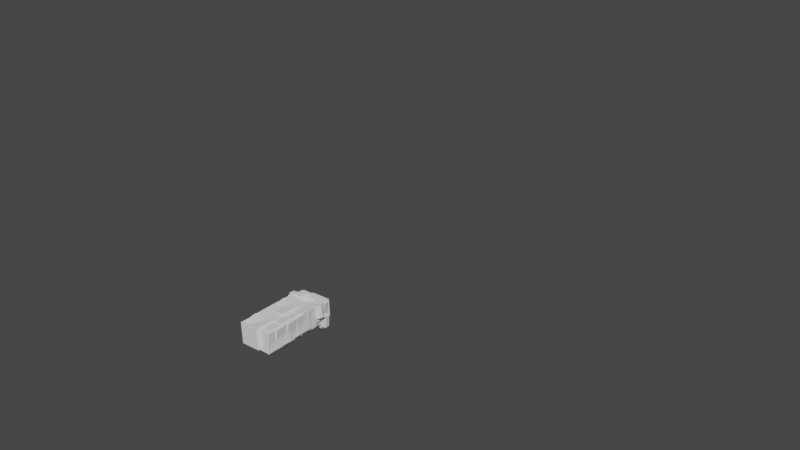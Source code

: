 # Source: Floor_Tiles_1a.blend  (saved by Blender 3.0.42; exported with 4.5.12 LTS)
import bpy
from mathutils import Matrix  # noqa: F401  (used for matrix-valued properties, if any)

bpy.ops.wm.read_factory_settings(use_empty=True)
scene = bpy.context.scene
scene.name = 'Scene'

# ---- collections
col_collection = bpy.data.collections.new('Collection'); scene.collection.children.link(col_collection)

# ---- materials (node trees are filled in below, after node groups)
mat_material_001 = bpy.data.materials.new('Material.001')
mat_material_001.alpha_threshold = 0.0
mat_material_001.use_transparent_shadow = False
mat_material_001.line_color = (0.0, 0.0, 0.0, 1.0)

# ---- node groups
ng_nodegroup_003 = bpy.data.node_groups.new('NodeGroup.003', 'GeometryNodeTree')
_s = ng_nodegroup_003.interface.new_socket(name='Vector', in_out='OUTPUT', socket_type='NodeSocketVector')
_s = ng_nodegroup_003.interface.new_socket(name='Value', in_out='INPUT', socket_type='NodeSocketFloat')
_s.default_value = 0.5
_s.min_value = -1e+04
_s.max_value = 1e+04
_s = ng_nodegroup_003.interface.new_socket(name='Vector', in_out='INPUT', socket_type='NodeSocketVector')
_s.min_value = -1e+04
_s.max_value = 1e+04
_N = ng_nodegroup_003.nodes; _L = ng_nodegroup_003.links
n0 = _N.new('ShaderNodeMath'); n0.name = 'Math.016'; n0.location = (249, 19)
n0.label = '[%] Cur X Offset'
n0.operation = 'MODULO'
n1 = _N.new('ShaderNodeCombineXYZ'); n1.name = 'Combine XYZ.003'; n1.location = (431, 28)
n2 = _N.new('ShaderNodeMath'); n2.name = 'Math.015'; n2.location = (-132, 122)
n2.operation = 'MULTIPLY'
n3 = _N.new('ShaderNodeMath'); n3.name = 'Math.017'; n3.location = (53, 85)
n3.operation = 'MULTIPLY'
n4 = _N.new('ShaderNodeSeparateXYZ'); n4.name = 'Separate XYZ.001'; n4.location = (-114, -122)
n4.hide = True
n5 = _N.new('NodeGroupOutput'); n5.name = 'Group Output'; n5.location = (621, 0)
n6 = _N.new('GeometryNodeInputIndex'); n6.name = 'Index.001'; n6.location = (-431, 122)
n7 = _N.new('NodeGroupInput'); n7.name = 'Group Input'; n7.location = (-566, -18)
_L.new(n7.outputs[0], n2.inputs[1])
_L.new(n1.outputs[0], n5.inputs[0])
_L.new(n7.outputs[1], n4.inputs[0])
_L.new(n6.outputs[0], n2.inputs[0])
_L.new(n2.outputs[0], n3.inputs[0])
_L.new(n3.outputs[0], n0.inputs[0])
_L.new(n0.outputs[0], n1.inputs[0])
_L.new(n4.outputs[0], n3.inputs[1])
_L.new(n4.outputs[0], n0.inputs[1])
n5.is_active_output = True
ng_nodegroup_004 = bpy.data.node_groups.new('NodeGroup.004', 'GeometryNodeTree')
_s = ng_nodegroup_004.interface.new_socket(name='Result', in_out='OUTPUT', socket_type='NodeSocketBool')
_s = ng_nodegroup_004.interface.new_socket(name='Color', in_out='OUTPUT', socket_type='NodeSocketColor')
_s.default_value = (0.0, 0.0, 0.0, 0.0)
_s = ng_nodegroup_004.interface.new_socket(name='Value', in_out='OUTPUT', socket_type='NodeSocketFloat')
_s = ng_nodegroup_004.interface.new_socket(name='Vector', in_out='INPUT', socket_type='NodeSocketVector')
_s.hide_value = True
_s = ng_nodegroup_004.interface.new_socket(name='Value', in_out='INPUT', socket_type='NodeSocketFloat')
_s.default_value = 0.5
_s.min_value = -1e+04
_s.max_value = 1e+04
_N = ng_nodegroup_004.nodes; _L = ng_nodegroup_004.links
n0 = _N.new('GeometryNodeInputID'); n0.name = 'ID.001'; n0.location = (-342, 139)
n0.hide = True
n1 = _N.new('FunctionNodeRandomValue'); n1.name = 'Random Value.001'; n1.location = (-183, 232)
n1.inputs[2].default_value = 1.0
n1.inputs[3].default_value = 2.0
n1.inputs[8].default_value = 3
n2 = _N.new('ShaderNodeFloatCurve'); n2.name = 'Float Curve'; n2.location = (-230, -31)
_c = n2.mapping.curves[0]
while len(_c.points) > 2: _c.points.remove(_c.points[-1])
_c.points[0].location = (0.0, 0.0); _c.points[0].handle_type = 'AUTO'
_c.points[1].location = (0.5, 1.0); _c.points[1].handle_type = 'AUTO'
_p = _c.points.new(1.0, 0.0); _p.handle_type = 'AUTO'
n2.mapping.update()
n2.inputs[0].default_value = 100.0
n3 = _N.new('GeometryNodeInputID'); n3.name = 'ID'; n3.location = (-592, -253)
n3.hide = True
n4 = _N.new('FunctionNodeRandomValue'); n4.name = 'Random Value'; n4.location = (-434, -160)
n4.inputs[8].default_value = 1
n5 = _N.new('GeometryNodeInputID'); n5.name = 'ID.002'; n5.location = (-92, -449)
n5.hide = True
n6 = _N.new('FunctionNodeRandomValue'); n6.name = 'Random Value.002'; n6.location = (66, -356)
n6.data_type = 'FLOAT_VECTOR'
n6.inputs[1].default_value = (555.0, 555.0, 555.0)
n6.inputs[8].default_value = 1
n7 = _N.new('ShaderNodeMath'); n7.name = 'Math'; n7.location = (74, 310)
n7.operation = 'MULTIPLY'
n8 = _N.new('FunctionNodeCompare'); n8.name = 'Compare Floats.001'; n8.location = (294, 290)
n8.inputs[0].default_value = 1.0
n9 = _N.new('GeometryNodeInputPosition'); n9.name = 'Position'; n9.location = (76, -211)
n10 = _N.new('FunctionNodeSeparateColor'); n10.name = 'Separate RGB'; n10.location = (407, 79)
n11 = _N.new('FunctionNodeCompare'); n11.name = 'Compare Floats.002'; n11.location = (584, 87)
n11.inputs[1].default_value = 0.5
n12 = _N.new('ShaderNodeTexChecker'); n12.name = 'Checker Texture'; n12.location = (230, 82)
n12.inputs[2].default_value = (0.0, 0.0, 0.0, 1.0)
n12.inputs[3].default_value = 1.6
n13 = _N.new('ShaderNodeTexNoise'); n13.name = 'Musgrave Texture'; n13.location = (303, -136)
n13.width = 150
n13.normalize = False
n13.inputs[2].default_value = 155.0
n13.inputs[3].default_value = 14.0
n13.inputs[4].default_value = 1.0
n13.inputs[5].default_value = 1.0
n14 = _N.new('FunctionNodeSeparateColor'); n14.name = 'Separate RGB.002'; n14.location = (657, -729)
n15 = _N.new('ShaderNodeTexWave'); n15.name = 'Wave Texture'; n15.location = (481, -692)
n15.inputs[1].default_value = 1.2
n15.inputs[2].default_value = 3.6
n15.inputs[3].default_value = 13.7
n15.inputs[5].default_value = 0.3462
n15.inputs[6].default_value = 4.1
n16 = _N.new('FunctionNodeCompare'); n16.name = 'Compare Floats.003'; n16.location = (504, -148)
n16.operation = 'LESS_EQUAL'
n16.inputs[1].default_value = -1.3
n17 = _N.new('NodeGroupOutput'); n17.name = 'Group Output'; n17.location = (1435, -223)
n18 = _N.new('ShaderNodeTexVoronoi'); n18.name = 'Voronoi Texture'; n18.location = (724, -275)
n18.distance = 'MINKOWSKI'
n18.inputs[2].default_value = 1.01
n18.inputs[7].default_value = 2.1
n19 = _N.new('FunctionNodeCompare'); n19.name = 'Compare Floats.004'; n19.location = (841, -735)
n19.operation = 'LESS_THAN'
n20 = _N.new('FunctionNodeCompare'); n20.name = 'Compare Floats'; n20.location = (1164, -368)
n20.operation = 'LESS_THAN'
n21 = _N.new('FunctionNodeSeparateColor'); n21.name = 'Separate RGB.001'; n21.location = (962, -338)
n22 = _N.new('ShaderNodeMath'); n22.name = 'Math.001'; n22.location = (1152, -605)
n22.width = 105
n22.operation = 'SUBTRACT'
n22.inputs[0].default_value = 1.0
n23 = _N.new('NodeGroupInput'); n23.name = 'Group Input'; n23.location = (-521, 0)
_L.new(n3.outputs[0], n4.inputs[7])
_L.new(n4.outputs[1], n2.inputs[1])
_L.new(n0.outputs[0], n1.inputs[7])
_L.new(n1.outputs[1], n7.inputs[0])
_L.new(n2.outputs[0], n7.inputs[1])
_L.new(n5.outputs[0], n6.inputs[7])
_L.new(n12.outputs[0], n10.inputs[0])
_L.new(n7.outputs[0], n8.inputs[1])
_L.new(n9.outputs[0], n13.inputs[0])
_L.new(n9.outputs[0], n12.inputs[0])
_L.new(n9.outputs[0], n15.inputs[0])
_L.new(n18.outputs[1], n21.inputs[0])
_L.new(n9.outputs[0], n18.inputs[0])
_L.new(n10.outputs[0], n11.inputs[0])
_L.new(n13.outputs[0], n16.inputs[0])
_L.new(n15.outputs[0], n14.inputs[0])
_L.new(n14.outputs[0], n19.inputs[1])
_L.new(n20.outputs[0], n17.inputs[0])
_L.new(n18.outputs[1], n17.inputs[1])
_L.new(n22.outputs[0], n17.inputs[2])
_L.new(n21.outputs[0], n20.inputs[0])
_L.new(n23.outputs[1], n22.inputs[1])
_L.new(n23.outputs[1], n20.inputs[1])
_L.new(n23.outputs[1], n19.inputs[0])
n17.is_active_output = True
ng_nodegroup_002 = bpy.data.node_groups.new('NodeGroup.002', 'GeometryNodeTree')
_s = ng_nodegroup_002.interface.new_socket(name='Vector', in_out='OUTPUT', socket_type='NodeSocketVector')
_N = ng_nodegroup_002.nodes; _L = ng_nodegroup_002.links
n0 = _N.new('NodeGroupInput'); n0.name = 'Group Input'; n0.location = (-1004, 18)
n1 = _N.new('ShaderNodeCombineXYZ'); n1.name = 'Combine XYZ'; n1.location = (593, 70)
n2 = _N.new('ShaderNodeMath'); n2.name = 'Math'; n2.location = (356, -183)
n2.hide = True
n2.operation = 'MULTIPLY'
n3 = _N.new('ShaderNodeFloatCurve'); n3.name = 'Float Curve.002'; n3.location = (28, -135)
n3.hide = True
_c = n3.mapping.curves[0]
while len(_c.points) > 2: _c.points.remove(_c.points[-1])
_c.points[0].location = (0.0, 1.0); _c.points[0].handle_type = 'AUTO'
_c.points[1].location = (0.5, 0.5); _c.points[1].handle_type = 'AUTO'
_p = _c.points.new(1.0, 1.0); _p.handle_type = 'AUTO'
n3.mapping.update()
n4 = _N.new('FunctionNodeRandomValue'); n4.name = 'Random Value.005'; n4.location = (146, -231)
n4.hide = True
n4.data_type = 'FLOAT_VECTOR'
n4.inputs[0].default_value = (0.0, 0.0, -0.35)
n4.inputs[1].default_value = (0.0, 0.0, 0.35)
n4.inputs[4].default_value = 1
n4.inputs[5].default_value = 15
n4.inputs[8].default_value = 2
n5 = _N.new('GeometryNodeInputID'); n5.name = 'ID.005'; n5.location = (-9, -246)
n5.hide = True
n6 = _N.new('FunctionNodeRandomValue'); n6.name = 'Random Value.006'; n6.location = (-163, -148)
n6.hide = True
n6.inputs[0].default_value = (0.0, 0.0, -0.05)
n6.inputs[1].default_value = (0.0, 0.0, 0.05)
n6.inputs[4].default_value = 1
n6.inputs[5].default_value = 15
n7 = _N.new('GeometryNodeInputID'); n7.name = 'ID.006'; n7.location = (-319, -172)
n7.hide = True
n8 = _N.new('ShaderNodeMath'); n8.name = 'Math.001'; n8.location = (318, 27)
n8.hide = True
n8.operation = 'MULTIPLY'
n9 = _N.new('GeometryNodeInputID'); n9.name = 'ID.007'; n9.location = (-46, -35)
n9.hide = True
n10 = _N.new('FunctionNodeRandomValue'); n10.name = 'Random Value.008'; n10.location = (-201, 63)
n10.hide = True
n10.inputs[0].default_value = (0.0, 0.0, -0.05)
n10.inputs[1].default_value = (0.0, 0.0, 0.05)
n10.inputs[4].default_value = 1
n10.inputs[5].default_value = 15
n11 = _N.new('GeometryNodeInputID'); n11.name = 'ID.008'; n11.location = (-356, 39)
n11.hide = True
n12 = _N.new('FunctionNodeRandomValue'); n12.name = 'Random Value.009'; n12.location = (145, 229)
n12.hide = True
n12.data_type = 'FLOAT_VECTOR'
n12.inputs[0].default_value = (0.0, 0.0, -0.35)
n12.inputs[1].default_value = (0.0, 0.0, 0.35)
n12.inputs[4].default_value = 1
n12.inputs[5].default_value = 15
n12.inputs[8].default_value = 2
n13 = _N.new('GeometryNodeInputID'); n13.name = 'ID.009'; n13.location = (-10, 214)
n13.hide = True
n14 = _N.new('FunctionNodeRandomValue'); n14.name = 'Random Value.010'; n14.location = (-165, 312)
n14.hide = True
n14.inputs[0].default_value = (0.0, 0.0, -0.05)
n14.inputs[1].default_value = (0.0, 0.0, 0.05)
n14.inputs[4].default_value = 1
n14.inputs[5].default_value = 15
n15 = _N.new('GeometryNodeInputID'); n15.name = 'ID.010'; n15.location = (-320, 287)
n15.hide = True
n16 = _N.new('ShaderNodeMath'); n16.name = 'Math.002'; n16.location = (354, 276)
n16.hide = True
n16.operation = 'MULTIPLY'
n17 = _N.new('ShaderNodeFloatCurve'); n17.name = 'Float Curve.004'; n17.location = (26, 324)
n17.hide = True
_c = n17.mapping.curves[0]
while len(_c.points) > 2: _c.points.remove(_c.points[-1])
_c.points[0].location = (0.0, 1.0); _c.points[0].handle_type = 'AUTO'
_c.points[1].location = (0.5, 0.0); _c.points[1].handle_type = 'AUTO'
_p = _c.points.new(1.0, 1.0); _p.handle_type = 'AUTO'
n17.mapping.update()
n18 = _N.new('ShaderNodeFloatCurve'); n18.name = 'Float Curve.003'; n18.location = (-10, 75)
n18.hide = True
_c = n18.mapping.curves[0]
while len(_c.points) > 2: _c.points.remove(_c.points[-1])
_c.points[0].location = (0.0, 1.0); _c.points[0].handle_type = 'AUTO'
_c.points[1].location = (0.54091, 0.4875); _c.points[1].handle_type = 'AUTO'
_p = _c.points.new(1.0, 1.0); _p.handle_type = 'AUTO'
n18.mapping.update()
n19 = _N.new('FunctionNodeRandomValue'); n19.name = 'Random Value.007'; n19.location = (109, -20)
n19.hide = True
n19.data_type = 'FLOAT_VECTOR'
n19.inputs[0].default_value = (0.0, 0.0, -0.55)
n19.inputs[1].default_value = (0.0, 0.0, 0.55)
n19.inputs[4].default_value = 1
n19.inputs[5].default_value = 15
n19.inputs[8].default_value = 2
n20 = _N.new('NodeGroupOutput'); n20.name = 'Group Output'; n20.location = (808, 62)
_L.new(n1.outputs[0], n20.inputs[0])
_L.new(n5.outputs[0], n4.inputs[7])
_L.new(n4.outputs[0], n2.inputs[1])
_L.new(n7.outputs[0], n6.inputs[7])
_L.new(n6.outputs[1], n3.inputs[1])
_L.new(n3.outputs[0], n2.inputs[0])
_L.new(n2.outputs[0], n1.inputs[2])
_L.new(n9.outputs[0], n19.inputs[7])
_L.new(n19.outputs[0], n8.inputs[1])
_L.new(n11.outputs[0], n10.inputs[7])
_L.new(n10.outputs[1], n18.inputs[1])
_L.new(n18.outputs[0], n8.inputs[0])
_L.new(n13.outputs[0], n12.inputs[7])
_L.new(n12.outputs[0], n16.inputs[1])
_L.new(n15.outputs[0], n14.inputs[7])
_L.new(n14.outputs[1], n17.inputs[1])
_L.new(n17.outputs[0], n16.inputs[0])
_L.new(n16.outputs[0], n1.inputs[0])
_L.new(n8.outputs[0], n1.inputs[1])
n20.is_active_output = True
ng_nodegroup_005 = bpy.data.node_groups.new('NodeGroup.005', 'GeometryNodeTree')
_s = ng_nodegroup_005.interface.new_socket(name='Vector', in_out='OUTPUT', socket_type='NodeSocketVector')
_N = ng_nodegroup_005.nodes; _L = ng_nodegroup_005.links
n0 = _N.new('NodeGroupInput'); n0.name = 'Group Input'; n0.location = (-1004, 18)
n1 = _N.new('ShaderNodeCombineXYZ'); n1.name = 'Combine XYZ'; n1.location = (593, 70)
n2 = _N.new('ShaderNodeMath'); n2.name = 'Math'; n2.location = (356, -183)
n2.hide = True
n2.operation = 'MULTIPLY'
n3 = _N.new('GeometryNodeInputID'); n3.name = 'ID.005'; n3.location = (-9, -246)
n3.hide = True
n4 = _N.new('FunctionNodeRandomValue'); n4.name = 'Random Value.006'; n4.location = (-163, -148)
n4.hide = True
n4.inputs[0].default_value = (0.0, 0.0, -0.05)
n4.inputs[1].default_value = (0.0, 0.0, 0.05)
n4.inputs[4].default_value = 1
n4.inputs[5].default_value = 15
n5 = _N.new('GeometryNodeInputID'); n5.name = 'ID.006'; n5.location = (-319, -172)
n5.hide = True
n6 = _N.new('ShaderNodeMath'); n6.name = 'Math.001'; n6.location = (318, 27)
n6.hide = True
n6.operation = 'MULTIPLY'
n7 = _N.new('GeometryNodeInputID'); n7.name = 'ID.007'; n7.location = (-46, -35)
n7.hide = True
n8 = _N.new('GeometryNodeInputID'); n8.name = 'ID.008'; n8.location = (-356, 39)
n8.hide = True
n9 = _N.new('GeometryNodeInputID'); n9.name = 'ID.009'; n9.location = (-10, 214)
n9.hide = True
n10 = _N.new('FunctionNodeRandomValue'); n10.name = 'Random Value.010'; n10.location = (-165, 312)
n10.hide = True
n10.inputs[0].default_value = (0.0, 0.0, -0.05)
n10.inputs[1].default_value = (0.0, 0.0, 0.05)
n10.inputs[4].default_value = 1
n10.inputs[5].default_value = 15
n11 = _N.new('GeometryNodeInputID'); n11.name = 'ID.010'; n11.location = (-320, 287)
n11.hide = True
n12 = _N.new('ShaderNodeMath'); n12.name = 'Math.002'; n12.location = (354, 276)
n12.hide = True
n12.operation = 'MULTIPLY'
n13 = _N.new('ShaderNodeFloatCurve'); n13.name = 'Float Curve.004'; n13.location = (26, 324)
n13.hide = True
_c = n13.mapping.curves[0]
while len(_c.points) > 2: _c.points.remove(_c.points[-1])
_c.points[0].location = (0.0, 1.0); _c.points[0].handle_type = 'AUTO'
_c.points[1].location = (0.5, 0.0); _c.points[1].handle_type = 'AUTO'
_p = _c.points.new(1.0, 1.0); _p.handle_type = 'AUTO'
n13.mapping.update()
n14 = _N.new('NodeGroupOutput'); n14.name = 'Group Output'; n14.location = (808, 62)
n15 = _N.new('ShaderNodeFloatCurve'); n15.name = 'Float Curve.002'; n15.location = (28, -135)
n15.hide = True
_c = n15.mapping.curves[0]
while len(_c.points) > 2: _c.points.remove(_c.points[-1])
_c.points[0].location = (0.0, 1.0); _c.points[0].handle_type = 'AUTO'
_c.points[1].location = (1.0, 1.0); _c.points[1].handle_type = 'AUTO'
n15.mapping.update()
n16 = _N.new('FunctionNodeRandomValue'); n16.name = 'Random Value.008'; n16.location = (-201, 63)
n16.hide = True
n16.inputs[0].default_value = (0.0, 0.0, -0.05)
n16.inputs[1].default_value = (0.0, 0.0, 0.05)
n16.inputs[4].default_value = 1
n16.inputs[5].default_value = 15
n17 = _N.new('FunctionNodeRandomValue'); n17.name = 'Random Value.009'; n17.location = (145, 229)
n17.hide = True
n17.data_type = 'FLOAT_VECTOR'
n17.inputs[0].default_value = (0.0, 0.0, -0.35)
n17.inputs[1].default_value = (0.0, 0.0, 0.35)
n17.inputs[4].default_value = 1
n17.inputs[5].default_value = 15
n17.inputs[8].default_value = 2
n18 = _N.new('FunctionNodeRandomValue'); n18.name = 'Random Value.005'; n18.location = (146, -231)
n18.hide = True
n18.data_type = 'FLOAT_VECTOR'
n18.inputs[0].default_value = (0.0, 0.0, -0.2)
n18.inputs[1].default_value = (0.0, 0.0, 0.2)
n18.inputs[4].default_value = 1
n18.inputs[5].default_value = 15
n18.inputs[8].default_value = 2
n19 = _N.new('FunctionNodeRandomValue'); n19.name = 'Random Value.007'; n19.location = (109, -20)
n19.hide = True
n19.data_type = 'FLOAT_VECTOR'
n19.inputs[0].default_value = (0.0, 0.0, -2.0)
n19.inputs[1].default_value = (0.0, 0.0, 2.0)
n19.inputs[4].default_value = 1
n19.inputs[5].default_value = 15
n19.inputs[8].default_value = 2
n20 = _N.new('ShaderNodeFloatCurve'); n20.name = 'Float Curve.003'; n20.location = (-10, 75)
n20.hide = True
_c = n20.mapping.curves[0]
while len(_c.points) > 2: _c.points.remove(_c.points[-1])
_c.points[0].location = (0.0, 1.0); _c.points[0].handle_type = 'AUTO'
_c.points[1].location = (0.52273, 0.0); _c.points[1].handle_type = 'AUTO'
_p = _c.points.new(1.0, 1.0); _p.handle_type = 'AUTO'
n20.mapping.update()
_L.new(n1.outputs[0], n14.inputs[0])
_L.new(n3.outputs[0], n18.inputs[7])
_L.new(n18.outputs[0], n2.inputs[1])
_L.new(n5.outputs[0], n4.inputs[7])
_L.new(n4.outputs[1], n15.inputs[1])
_L.new(n15.outputs[0], n2.inputs[0])
_L.new(n2.outputs[0], n1.inputs[2])
_L.new(n7.outputs[0], n19.inputs[7])
_L.new(n19.outputs[0], n6.inputs[1])
_L.new(n8.outputs[0], n16.inputs[7])
_L.new(n16.outputs[1], n20.inputs[1])
_L.new(n20.outputs[0], n6.inputs[0])
_L.new(n9.outputs[0], n17.inputs[7])
_L.new(n17.outputs[0], n12.inputs[1])
_L.new(n11.outputs[0], n10.inputs[7])
_L.new(n10.outputs[1], n13.inputs[1])
_L.new(n13.outputs[0], n12.inputs[0])
_L.new(n12.outputs[0], n1.inputs[0])
_L.new(n6.outputs[0], n1.inputs[1])
n14.is_active_output = True
ng_nodegroup_006 = bpy.data.node_groups.new('NodeGroup.006', 'GeometryNodeTree')
_s = ng_nodegroup_006.interface.new_socket(name='Vector', in_out='OUTPUT', socket_type='NodeSocketVector')
_N = ng_nodegroup_006.nodes; _L = ng_nodegroup_006.links
n0 = _N.new('NodeGroupInput'); n0.name = 'Group Input'; n0.location = (-1004, 18)
n1 = _N.new('ShaderNodeCombineXYZ'); n1.name = 'Combine XYZ'; n1.location = (593, 70)
n2 = _N.new('ShaderNodeMath'); n2.name = 'Math'; n2.location = (356, -183)
n2.hide = True
n2.operation = 'MULTIPLY'
n3 = _N.new('GeometryNodeInputID'); n3.name = 'ID.005'; n3.location = (-9, -246)
n3.hide = True
n4 = _N.new('FunctionNodeRandomValue'); n4.name = 'Random Value.006'; n4.location = (-163, -148)
n4.hide = True
n4.inputs[0].default_value = (0.0, 0.0, -0.05)
n4.inputs[1].default_value = (0.0, 0.0, 0.05)
n4.inputs[4].default_value = 1
n4.inputs[5].default_value = 15
n5 = _N.new('GeometryNodeInputID'); n5.name = 'ID.006'; n5.location = (-319, -172)
n5.hide = True
n6 = _N.new('ShaderNodeMath'); n6.name = 'Math.001'; n6.location = (318, 27)
n6.hide = True
n6.operation = 'MULTIPLY'
n7 = _N.new('GeometryNodeInputID'); n7.name = 'ID.007'; n7.location = (-46, -35)
n7.hide = True
n8 = _N.new('GeometryNodeInputID'); n8.name = 'ID.008'; n8.location = (-356, 39)
n8.hide = True
n9 = _N.new('GeometryNodeInputID'); n9.name = 'ID.009'; n9.location = (-10, 214)
n9.hide = True
n10 = _N.new('FunctionNodeRandomValue'); n10.name = 'Random Value.010'; n10.location = (-165, 312)
n10.hide = True
n10.inputs[0].default_value = (0.0, 0.0, -0.05)
n10.inputs[1].default_value = (0.0, 0.0, 0.05)
n10.inputs[4].default_value = 1
n10.inputs[5].default_value = 15
n11 = _N.new('GeometryNodeInputID'); n11.name = 'ID.010'; n11.location = (-320, 287)
n11.hide = True
n12 = _N.new('ShaderNodeMath'); n12.name = 'Math.002'; n12.location = (354, 276)
n12.hide = True
n12.operation = 'MULTIPLY'
n13 = _N.new('NodeGroupOutput'); n13.name = 'Group Output'; n13.location = (808, 62)
n14 = _N.new('ShaderNodeFloatCurve'); n14.name = 'Float Curve.002'; n14.location = (28, -135)
n14.hide = True
_c = n14.mapping.curves[0]
while len(_c.points) > 2: _c.points.remove(_c.points[-1])
_c.points[0].location = (0.0, 1.0); _c.points[0].handle_type = 'AUTO'
_c.points[1].location = (1.0, 1.0); _c.points[1].handle_type = 'AUTO'
n14.mapping.update()
n15 = _N.new('FunctionNodeRandomValue'); n15.name = 'Random Value.008'; n15.location = (-201, 63)
n15.hide = True
n15.inputs[0].default_value = (0.0, 0.0, -0.05)
n15.inputs[1].default_value = (0.0, 0.0, 0.05)
n15.inputs[4].default_value = 1
n15.inputs[5].default_value = 15
n16 = _N.new('FunctionNodeRandomValue'); n16.name = 'Random Value.005'; n16.location = (146, -231)
n16.hide = True
n16.data_type = 'FLOAT_VECTOR'
n16.inputs[1].default_value = (0.0, 0.0, 0.0)
n16.inputs[4].default_value = 1
n16.inputs[5].default_value = 15
n16.inputs[8].default_value = 2
n17 = _N.new('ShaderNodeFloatCurve'); n17.name = 'Float Curve.003'; n17.location = (-10, 75)
n17.hide = True
_c = n17.mapping.curves[0]
while len(_c.points) > 2: _c.points.remove(_c.points[-1])
_c.points[0].location = (0.0, 1.0); _c.points[0].handle_type = 'AUTO'
_c.points[1].location = (0.51818, 0.5625); _c.points[1].handle_type = 'AUTO'
_p = _c.points.new(1.0, 1.0); _p.handle_type = 'AUTO'
n17.mapping.update()
n18 = _N.new('FunctionNodeRandomValue'); n18.name = 'Random Value.007'; n18.location = (109, -20)
n18.hide = True
n18.data_type = 'FLOAT_VECTOR'
n18.inputs[1].default_value = (0.0, 0.0, 2.0)
n18.inputs[4].default_value = 1
n18.inputs[5].default_value = 15
n18.inputs[8].default_value = 2
n19 = _N.new('ShaderNodeFloatCurve'); n19.name = 'Float Curve.004'; n19.location = (26, 324)
n19.hide = True
_c = n19.mapping.curves[0]
while len(_c.points) > 2: _c.points.remove(_c.points[-1])
_c.points[0].location = (0.0, 1.0); _c.points[0].handle_type = 'AUTO'
_c.points[1].location = (0.5, 0.0); _c.points[1].handle_type = 'AUTO'
_p = _c.points.new(1.0, 1.0); _p.handle_type = 'AUTO'
n19.mapping.update()
n20 = _N.new('FunctionNodeRandomValue'); n20.name = 'Random Value.009'; n20.location = (145, 229)
n20.hide = True
n20.data_type = 'FLOAT_VECTOR'
n20.inputs[1].default_value = (0.0, 0.0, 0.0)
n20.inputs[4].default_value = 1
n20.inputs[5].default_value = 15
n20.inputs[8].default_value = 2
_L.new(n1.outputs[0], n13.inputs[0])
_L.new(n3.outputs[0], n16.inputs[7])
_L.new(n16.outputs[0], n2.inputs[1])
_L.new(n5.outputs[0], n4.inputs[7])
_L.new(n4.outputs[1], n14.inputs[1])
_L.new(n14.outputs[0], n2.inputs[0])
_L.new(n2.outputs[0], n1.inputs[2])
_L.new(n7.outputs[0], n18.inputs[7])
_L.new(n18.outputs[0], n6.inputs[1])
_L.new(n8.outputs[0], n15.inputs[7])
_L.new(n15.outputs[1], n17.inputs[1])
_L.new(n17.outputs[0], n6.inputs[0])
_L.new(n9.outputs[0], n20.inputs[7])
_L.new(n20.outputs[0], n12.inputs[1])
_L.new(n11.outputs[0], n10.inputs[7])
_L.new(n10.outputs[1], n19.inputs[1])
_L.new(n19.outputs[0], n12.inputs[0])
_L.new(n12.outputs[0], n1.inputs[0])
_L.new(n6.outputs[0], n1.inputs[1])
n13.is_active_output = True
ng_nodegroup_007 = bpy.data.node_groups.new('NodeGroup.007', 'GeometryNodeTree')
_s = ng_nodegroup_007.interface.new_socket(name='Geometry', in_out='OUTPUT', socket_type='NodeSocketGeometry')
_s = ng_nodegroup_007.interface.new_socket(name='Instance', in_out='INPUT', socket_type='NodeSocketGeometry')
_s = ng_nodegroup_007.interface.new_socket(name='Points', in_out='INPUT', socket_type='NodeSocketGeometry')
_s = ng_nodegroup_007.interface.new_socket(name='Instance', in_out='INPUT', socket_type='NodeSocketGeometry')
_s = ng_nodegroup_007.interface.new_socket(name='Distance Min', in_out='INPUT', socket_type='NodeSocketFloat')
_s.subtype = 'DISTANCE'
_s.default_value = 0.5
_s.min_value = 0.0
ng_nodegroup_007.is_modifier = True
_N = ng_nodegroup_007.nodes; _L = ng_nodegroup_007.links
n0 = _N.new('ShaderNodeVectorMath'); n0.name = 'Vector Math.003'; n0.location = (62, -160)
n0.operation = 'SCALE'
n1 = _N.new('GeometryNodeGroup'); n1.name = 'Group.003'; n1.location = (-139, -218)
n1.label = 'Rotation Noise'
n1.width = 175
n1.node_tree = ng_nodegroup_005
n2 = _N.new('GeometryNodeGroup'); n2.name = 'Group.005'; n2.location = (422, -206)
n2.label = 'Translation Noise'
n2.width = 175
n2.node_tree = ng_nodegroup_006
n3 = _N.new('GeometryNodeInstanceOnPoints'); n3.name = 'Instance on Points.017'; n3.location = (262, 215)
n3.width = 148
n4 = _N.new('GeometryNodeScaleInstances'); n4.name = 'Scale Instances.001'; n4.location = (457, 207)
n4.inputs[2].default_value = (0.6, 0.5, 0.6)
n5 = _N.new('GeometryNodeRealizeInstances'); n5.name = 'Realize Instances.009'; n5.location = (856, 185)
n6 = _N.new('GeometryNodeTranslateInstances'); n6.name = 'Translate Instances.001'; n6.location = (665, 155)
n7 = _N.new('FunctionNodeInputVector'); n7.name = 'Vector.002'; n7.location = (-334, 218)
n7.vector = (0.0, 1.0, 0.0)
n7.outputs[0].default_value = (0.0, 0.0, 0.0)
n8 = _N.new('ShaderNodeVectorMath'); n8.name = 'Vector Math.002'; n8.location = (-171, 161)
n8.operation = 'DOT_PRODUCT'
n9 = _N.new('FunctionNodeCompare'); n9.name = 'Compare Floats'; n9.location = (-16, 214)
n9.operation = 'GREATER_EQUAL'
n9.inputs[1].default_value = 0.95
n10 = _N.new('GeometryNodeDistributePointsOnFaces'); n10.name = 'Distribute Points on Faces'; n10.location = (-347, 51)
n10.distribute_method = 'POISSON'
n10.use_legacy_normal = True
n10.inputs[4].default_value = 1.5
n11 = _N.new('GeometryNodeInstanceOnPoints'); n11.name = 'Instance on Points.016'; n11.location = (-856, 11)
n11.width = 148
n11.hide = True
n12 = _N.new('GeometryNodeScaleInstances'); n12.name = 'Scale Instances'; n12.location = (-696, 10)
n12.hide = True
n12.inputs[2].default_value = (0.8, 0.5, 0.8)
n13 = _N.new('NodeGroupInput'); n13.name = 'Group Input'; n13.location = (-1056, 0)
n14 = _N.new('NodeGroupOutput'); n14.name = 'Group Output'; n14.location = (1046, 0)
n15 = _N.new('GeometryNodeRealizeInstances'); n15.name = 'Realize Instances.008'; n15.location = (-551, 6)
n15.width = 134
n15.hide = True
_L.new(n13.outputs[0], n11.inputs[2])
_L.new(n13.outputs[1], n11.inputs[0])
_L.new(n13.outputs[2], n3.inputs[2])
_L.new(n5.outputs[0], n14.inputs[0])
_L.new(n13.outputs[3], n10.inputs[2])
_L.new(n15.outputs[0], n10.inputs[0])
_L.new(n11.outputs[0], n12.inputs[0])
_L.new(n12.outputs[0], n15.inputs[0])
_L.new(n10.outputs[1], n8.inputs[1])
_L.new(n7.outputs[0], n8.inputs[0])
_L.new(n8.outputs[1], n9.inputs[0])
_L.new(n9.outputs[0], n3.inputs[1])
_L.new(n10.outputs[0], n3.inputs[0])
_L.new(n3.outputs[0], n4.inputs[0])
_L.new(n1.outputs[0], n0.inputs[0])
_L.new(n0.outputs[0], n3.inputs[5])
_L.new(n2.outputs[0], n6.inputs[2])
_L.new(n4.outputs[0], n6.inputs[0])
_L.new(n6.outputs[0], n5.inputs[0])
n14.is_active_output = True
ng_scatter_tiles = bpy.data.node_groups.new('Scatter Tiles', 'GeometryNodeTree')
_s = ng_scatter_tiles.interface.new_socket(name='Geometry', in_out='OUTPUT', socket_type='NodeSocketGeometry')
_s = ng_scatter_tiles.interface.new_socket(name='Geometry', in_out='OUTPUT', socket_type='NodeSocketGeometry')
_s = ng_scatter_tiles.interface.new_socket(name='Geometry', in_out='INPUT', socket_type='NodeSocketGeometry')
ng_scatter_tiles.is_modifier = True
_N = ng_scatter_tiles.nodes; _L = ng_scatter_tiles.links
n0 = _N.new('GeometryNodeStoreNamedAttribute'); n0.name = 'Store Named Attribute'; n0.location = (261, 780)
n0.data_type = 'FLOAT_VECTOR'
n0.domain = 'CORNER'
n0.inputs[2].default_value = 'uv_map'
n1 = _N.new('GeometryNodeCurvePrimitiveLine'); n1.name = 'Curve Line.009'; n1.location = (545, -547)
n1.label = 'DirX'
n1.inputs[1].default_value = (0.0, 2.0, 0.0)
n1.inputs[2].default_value = (1.0, 0.0, 0.0)
n2 = _N.new('GeometryNodeCurveToPoints'); n2.name = 'Curve to Points.007'; n2.location = (886, -784)
n3 = _N.new('NodeGroupInput'); n3.name = 'Group Input.001'; n3.location = (-379, 120)
n3.width = 88
n4 = _N.new('GeometryNodeCurvePrimitiveLine'); n4.name = 'Curve Line.007'; n4.location = (621, -1280)
n4.label = 'DirZ'
n4.inputs[1].default_value = (0.0, 2.0, 0.0)
n5 = _N.new('ShaderNodeVectorMath'); n5.name = 'Vector Math'; n5.location = (60, 756)
n5.operation = 'SCALE'
n6 = _N.new('ShaderNodeMath'); n6.name = 'Math.010'; n6.location = (-1286, -1305)
n6.hide = True
n6.operation = 'SUBTRACT'
n6.inputs[1].default_value = 1.0
n7 = _N.new('ShaderNodeMath'); n7.name = 'Math.012'; n7.location = (-1246, -998)
n7.hide = True
n7.inputs[1].default_value = 0.0
n8 = _N.new('ShaderNodeMath'); n8.name = 'Math.006'; n8.location = (-1255, -1129)
n8.hide = True
n8.operation = 'SUBTRACT'
n8.inputs[1].default_value = 1.0
n9 = _N.new('ShaderNodeMath'); n9.name = 'Math.005'; n9.location = (-1252, -1167)
n9.hide = True
n9.inputs[1].default_value = 0.0
n10 = _N.new('ShaderNodeMath'); n10.name = 'Math.013'; n10.location = (126, -1416)
n10.width = 200
n10.hide = True
n10.operation = 'MULTIPLY'
n11 = _N.new('ShaderNodeMath'); n11.name = 'Math.004'; n11.location = (119, -1471)
n11.width = 200
n11.hide = True
n11.operation = 'MULTIPLY'
n12 = _N.new('ShaderNodeMath'); n12.name = 'Math.014'; n12.location = (127, -1360)
n12.width = 200
n12.hide = True
n12.operation = 'MULTIPLY'
n13 = _N.new('ShaderNodeValue'); n13.name = 'Value.002'; n13.location = (-1772, -1500)
n13.label = '[OBSOLETE] Cube Bounds'
n13.width = 249
n13.outputs[0].default_value = 1.0
n14 = _N.new('ShaderNodeValue'); n14.name = 'Value.001'; n14.location = (-1692, -1634)
n14.label = 'Cube Scale'
n14.outputs[0].default_value = 1.0
n15 = _N.new('ShaderNodeClamp'); n15.name = 'Clamp'; n15.location = (-1430, -1757)
n15.label = '[Clamp] Bounded Size'
n15.width = 197
n15.hide = True
n16 = _N.new('ShaderNodeMath'); n16.name = 'Math.001'; n16.location = (-990, -1750)
n16.label = '[Add] Spacing'
n16.hide = True
n17 = _N.new('ShaderNodeMath'); n17.name = 'Math.002'; n17.location = (-1221, -1708)
n17.label = '[Subtract] Bounded Size Diff'
n17.width = 216
n17.hide = True
n17.operation = 'SUBTRACT'
n18 = _N.new('GeometryNodeCurveToPoints'); n18.name = 'Curve to Points.006'; n18.location = (886, -1008)
n19 = _N.new('ShaderNodeCombineXYZ'); n19.name = 'Combine XYZ.001'; n19.location = (459, -1359)
n19.label = 'Define XYZ Origin'
n20 = _N.new('ShaderNodeMath'); n20.name = 'Math.007'; n20.location = (369, -789)
n20.hide = True
n20.operation = 'MULTIPLY'
n21 = _N.new('GeometryNodeCurveToPoints'); n21.name = 'Curve to Points.008'; n21.location = (887, -538)
n22 = _N.new('GeometryNodeRealizeInstances'); n22.name = 'Realize Instances.006'; n22.location = (1514, 18)
n23 = _N.new('GeometryNodeInstanceOnPoints'); n23.name = 'Instance on Points.013'; n23.location = (1509, -111)
n23.width = 148
n24 = _N.new('GeometryNodeInstanceOnPoints'); n24.name = 'Instance on Points.015'; n24.location = (1509, -111)
n24.width = 148
n25 = _N.new('ShaderNodeMath'); n25.name = 'Math.008'; n25.location = (457, -1531)
n25.hide = True
n25.operation = 'MULTIPLY'
n26 = _N.new('ShaderNodeMath'); n26.name = 'Math.009'; n26.location = (-1250, -963)
n26.hide = True
n26.operation = 'SUBTRACT'
n26.inputs[1].default_value = 1.0
n27 = _N.new('ShaderNodeMath'); n27.name = 'Math.011'; n27.location = (-1268, -1358)
n27.hide = True
n27.inputs[1].default_value = 0.0
n28 = _N.new('GeometryNodeViewer'); n28.name = 'Viewer.002'; n28.location = (1078, -1006)
n28.width = 202
n28.domain = 'POINT'
n29 = _N.new('GeometryNodeInstanceOnPoints'); n29.name = 'Instance on Points.009'; n29.location = (1502, -622)
n29.width = 148
n30 = _N.new('ShaderNodeSeparateXYZ'); n30.name = 'Separate XYZ'; n30.location = (-145, -1164)
n31 = _N.new('GeometryNodeTranslateInstances'); n31.name = 'Translate Instances'; n31.location = (1712, -461)
n32 = _N.new('GeometryNodeRealizeInstances'); n32.name = 'Realize Instances.005'; n32.location = (1715, -323)
n33 = _N.new('FunctionNodeInputInt'); n33.name = 'Integer.001'; n33.location = (-1448, -1301)
n33.label = 'Height'
n33.integer = 16
n33.outputs[0].default_value = 0
n34 = _N.new('FunctionNodeInputInt'); n34.name = 'Integer'; n34.location = (-1435, -1128)
n34.label = 'Width'
n34.integer = 1
n34.outputs[0].default_value = 0
n35 = _N.new('ShaderNodeMath'); n35.name = 'Math.003'; n35.location = (257, -1065)
n35.hide = True
n35.operation = 'MULTIPLY'
n36 = _N.new('GeometryNodeCurvePrimitiveLine'); n36.name = 'Curve Line.008'; n36.location = (537, -838)
n36.label = 'DirY'
n36.inputs[1].default_value = (0.0, 2.0, 0.0)
n36.inputs[2].default_value = (0.0, 1.0, 0.0)
n37 = _N.new('GeometryNodeGroup'); n37.name = 'Group.001'; n37.location = (1578, -552)
n37.label = 'Brick Offset'
n37.width = 116
n37.hide = True
n37.node_tree = ng_nodegroup_003
n38 = _N.new('ShaderNodeValue'); n38.name = 'Value'; n38.location = (1388, -500)
n38.label = 'Horizontal Offset %'
n38.outputs[0].default_value = 0.5
n39 = _N.new('FunctionNodeInputInt'); n39.name = 'Integer.002'; n39.location = (-1412, -962)
n39.label = 'Length'
n39.integer = 16
n39.outputs[0].default_value = 0
n40 = _N.new('FunctionNodeInputBool'); n40.name = 'Boolean'; n40.location = (2589, -720)
n40.label = 'Use Relative Scaling'
n40.width = 142
n40.boolean = True
n40.outputs[0].default_value = False
n41 = _N.new('ShaderNodeValue'); n41.name = 'Value.003'; n41.location = (2591, -638)
n41.label = 'Cutoff'
n41.outputs[0].default_value = 0.7
n42 = _N.new('ShaderNodeMapRange'); n42.name = 'Map Range'; n42.location = (3166, -449)
n43 = _N.new('FunctionNodeSeparateColor'); n43.name = 'Separate RGB'; n43.location = (3006, -561)
n43.hide = True
n44 = _N.new('GeometryNodeSwitch'); n44.name = 'Switch'; n44.location = (3010, -651)
n44.hide = True
n44.input_type = 'FLOAT'
n44.inputs[1].default_value = 1.0
n45 = _N.new('ShaderNodeVectorMath'); n45.name = 'Vector Math.001'; n45.location = (3149, 208)
n45.operation = 'MULTIPLY'
n46 = _N.new('FunctionNodeInputVector'); n46.name = 'Vector.001'; n46.location = (2995, 184)
n46.vector = (1.0, 1.0, 1.0)
n46.outputs[0].default_value = (0.0, 0.0, 0.0)
n47 = _N.new('ShaderNodeCombineXYZ'); n47.name = 'Combine XYZ'; n47.location = (3008, 27)
n47.inputs[1].default_value = 1.0
n48 = _N.new('GeometryNodeViewer'); n48.name = 'Viewer.001'; n48.location = (3124, 690)
n48.width = 202
n48.domain = 'POINT'
n49 = _N.new('ShaderNodeFloatCurve'); n49.name = 'Float Curve'; n49.location = (2711, 119)
_c = n49.mapping.curves[0]
while len(_c.points) > 2: _c.points.remove(_c.points[-1])
_c.points[0].location = (0.0, 0.5); _c.points[0].handle_type = 'AUTO'
_c.points[1].location = (0.23182, 0.80625); _c.points[1].handle_type = 'AUTO'
_p = _c.points.new(1.0, 1.0); _p.handle_type = 'AUTO'
n49.mapping.update()
n50 = _N.new('GeometryNodeGroup'); n50.name = 'Group.002'; n50.location = (2775, -587)
n50.label = 'Density Curve'
n50.hide = True
n50.node_tree = ng_nodegroup_004
n50.inputs[0].default_value = (0.0, 0.0, 0.0)
n51 = _N.new('GeometryNodeMeshCube'); n51.name = 'Cube.006'; n51.location = (236, 780)
n52 = _N.new('GeometryNodeSeparateGeometry'); n52.name = 'Separate Geometry'; n52.location = (1771, 240)
n53 = _N.new('GeometryNodeInstanceOnPoints'); n53.name = 'Instance on Points.014'; n53.location = (2535, 827)
n53.width = 148
n54 = _N.new('GeometryNodeGroup'); n54.name = 'Group'; n54.location = (2119, 632)
n54.label = 'Rotation Noise'
n54.width = 175
n54.node_tree = ng_nodegroup_002
n55 = _N.new('GeometryNodeJoinGeometry'); n55.name = 'Join Geometry'; n55.location = (4040, 905)
n56 = _N.new('GeometryNodeRealizeInstances'); n56.name = 'Realize Instances.007'; n56.location = (2871, 697)
n57 = _N.new('NodeGroupOutput'); n57.name = 'Group Output.001'; n57.location = (4462, 786)
n57.width = 134
n58 = _N.new('FunctionNodeInputVector'); n58.name = 'Vector'; n58.location = (-240, 761)
n58.label = 'Brick Dimensions'
n58.vector = (1.0, 0.5, 1.0)
n58.outputs[0].default_value = (0.0, 0.0, 0.0)
n59 = _N.new('ShaderNodeMath'); n59.name = 'Math'; n59.location = (3570, 322)
n59.operation = 'MULTIPLY'
n59.inputs[1].default_value = 0.2536
n60 = _N.new('GeometryNodeGroup'); n60.name = 'Group.004'; n60.location = (3738, 476)
n60.label = 'Distribute mini tiles'
n60.node_tree = ng_nodegroup_007
_L.new(n4.outputs[0], n18.inputs[0])
_L.new(n18.outputs[0], n29.inputs[0])
_L.new(n36.outputs[0], n2.inputs[0])
_L.new(n13.outputs[0], n17.inputs[0])
_L.new(n13.outputs[0], n15.inputs[2])
_L.new(n14.outputs[0], n15.inputs[0])
_L.new(n14.outputs[0], n15.inputs[1])
_L.new(n15.outputs[0], n17.inputs[1])
_L.new(n15.outputs[0], n16.inputs[1])
_L.new(n34.outputs[0], n8.inputs[0])
_L.new(n35.outputs[0], n36.inputs[3])
_L.new(n32.outputs[0], n23.inputs[0])
_L.new(n1.outputs[0], n21.inputs[0])
_L.new(n23.outputs[0], n22.inputs[0])
_L.new(n0.outputs[0], n53.inputs[2])
_L.new(n56.outputs[0], n48.inputs[0])
_L.new(n54.outputs[0], n53.inputs[5])
_L.new(n58.outputs[0], n5.inputs[0])
_L.new(n5.outputs[0], n51.inputs[0])
_L.new(n15.outputs[0], n5.inputs[3])
_L.new(n17.outputs[0], n16.inputs[0])
_L.new(n2.outputs[0], n29.inputs[2])
_L.new(n21.outputs[0], n23.inputs[2])
_L.new(n34.outputs[0], n9.inputs[0])
_L.new(n9.outputs[0], n2.inputs[1])
_L.new(n8.outputs[0], n35.inputs[0])
_L.new(n11.outputs[0], n19.inputs[2])
_L.new(n19.outputs[0], n4.inputs[0])
_L.new(n25.outputs[0], n4.inputs[3])
_L.new(n33.outputs[0], n6.inputs[0])
_L.new(n39.outputs[0], n26.inputs[0])
_L.new(n20.outputs[0], n1.inputs[3])
_L.new(n26.outputs[0], n20.inputs[0])
_L.new(n6.outputs[0], n25.inputs[1])
_L.new(n39.outputs[0], n7.inputs[0])
_L.new(n7.outputs[0], n21.inputs[1])
_L.new(n27.outputs[0], n18.inputs[1])
_L.new(n33.outputs[0], n27.inputs[0])
_L.new(n58.outputs[0], n30.inputs[0])
_L.new(n30.outputs[1], n35.inputs[1])
_L.new(n30.outputs[2], n25.inputs[0])
_L.new(n30.outputs[0], n20.inputs[1])
_L.new(n30.outputs[2], n11.inputs[0])
_L.new(n30.outputs[1], n10.inputs[0])
_L.new(n30.outputs[0], n12.inputs[0])
_L.new(n10.outputs[0], n19.inputs[1])
_L.new(n12.outputs[0], n19.inputs[0])
_L.new(n18.outputs[0], n28.inputs[0])
_L.new(n38.outputs[0], n37.inputs[0])
_L.new(n37.outputs[0], n31.inputs[2])
_L.new(n53.outputs[0], n56.inputs[0])
_L.new(n29.outputs[0], n31.inputs[0])
_L.new(n31.outputs[0], n32.inputs[0])
_L.new(n58.outputs[0], n37.inputs[1])
_L.new(n50.outputs[0], n52.inputs[1])
_L.new(n52.outputs[0], n53.inputs[0])
_L.new(n22.outputs[0], n52.inputs[0])
_L.new(n50.outputs[1], n43.inputs[0])
_L.new(n43.outputs[0], n42.inputs[0])
_L.new(n46.outputs[0], n45.inputs[0])
_L.new(n42.outputs[0], n45.inputs[3])
_L.new(n45.outputs[0], n53.inputs[6])
_L.new(n47.outputs[0], n45.inputs[1])
_L.new(n42.outputs[0], n49.inputs[1])
_L.new(n49.outputs[0], n47.inputs[2])
_L.new(n49.outputs[0], n47.inputs[0])
_L.new(n50.outputs[2], n44.inputs[2])
_L.new(n40.outputs[0], n44.inputs[0])
_L.new(n44.outputs[0], n42.inputs[2])
_L.new(n41.outputs[0], n50.inputs[1])
_L.new(n0.outputs[0], n60.inputs[0])
_L.new(n52.outputs[1], n60.inputs[1])
_L.new(n0.outputs[0], n60.inputs[2])
_L.new(n60.outputs[0], n55.inputs[0])
_L.new(n56.outputs[0], n55.inputs[0])
_L.new(n55.outputs[0], n57.inputs[0])
_L.new(n58.outputs[0], n59.inputs[0])
_L.new(n59.outputs[0], n60.inputs[3])
_L.new(n51.outputs[0], n0.inputs[0])
_L.new(n51.outputs[1], n0.inputs[3])
n57.is_active_output = True

# ---- material node trees
mat_material_001.use_nodes = True; mat_material_001.node_tree.nodes.clear()
_N = mat_material_001.node_tree.nodes; _L = mat_material_001.node_tree.links
n0 = _N.new('ShaderNodeOutputMaterial'); n0.name = 'Material Output'; n0.location = (300, 300)
n1 = _N.new('ShaderNodeBsdfPrincipled'); n1.name = 'Principled BSDF'; n1.location = (10, 300)
n1.distribution = 'GGX'
n1.subsurface_method = 'BURLEY'
n1.inputs[2].default_value = 0.4
n1.inputs[3].default_value = 1.45
n1.inputs[27].default_value = (0.0, 0.0, 0.0, 1.0)
n1.inputs[28].default_value = 1.0
_L.new(n1.outputs[0], n0.inputs[0])
n0.is_active_output = True

# ---- world
world_world = bpy.data.worlds.new('World'); scene.world = world_world
world_world.use_nodes = True; world_world.node_tree.nodes.clear()
_N = world_world.node_tree.nodes; _L = world_world.node_tree.links
n0 = _N.new('ShaderNodeOutputWorld'); n0.name = 'World Output'; n0.location = (300, 300)
n1 = _N.new('ShaderNodeBackground'); n1.name = 'Background'; n1.location = (10, 300)
n1.inputs[0].default_value = (0.05088, 0.05088, 0.05088, 1.0)
_L.new(n1.outputs[0], n0.inputs[0])
n0.is_active_output = True
world_world.color = (0.05088, 0.05088, 0.05088)
world_world.use_sun_shadow = False
world_world.sun_shadow_jitter_overblur = 0.0

# ---- meshes
me_cube_001 = bpy.data.meshes.new('Cube.001')
me_cube_001.from_pydata([(0.96, 1.0, 0.96), (0.96, 0.96, 1.0), (1.0, 0.96, 0.96), (0.96, 0.96, -1.0), (0.96, 1.0, -0.96), (1.0, 0.96, -0.96), (1.0, -0.96, 0.96), (0.96, -0.96, 1.0), (0.96, -1.0, 0.96), (1.0, -0.96, -0.96), (0.96, -1.0, -0.96), (0.96, -0.96, -1.0), (-0.96, 1.0, 0.96), (-1.0, 0.96, 0.96), (-0.96, 0.96, 1.0), (-1.0, 0.96, -0.96), (-0.96, 1.0, -0.96), (-0.96, 0.96, -1.0), (-1.0, -0.96, 0.96), (-0.96, -1.0, 0.96), (-0.96, -0.96, 1.0), (-0.96, -0.96, -1.0), (-0.96, -1.0, -0.96), (-1.0, -0.96, -0.96), (2.96, 1.0, 0.96), (2.96, 0.96, 1.0), (3.0, 0.96, 0.96), (2.96, 0.96, -1.0), (2.96, 1.0, -0.96), (3.0, 0.96, -0.96), (3.0, -0.96, 0.96), (2.96, -0.96, 1.0), (2.96, -1.0, 0.96), (3.0, -0.96, -0.96), (2.96, -1.0, -0.96), (2.96, -0.96, -1.0), (1.04, 1.0, 0.96), (1.0, 0.96, 0.96), (1.04, 0.96, 1.0), (1.0, 0.96, -0.96), (1.04, 1.0, -0.96), (1.04, 0.96, -1.0), (1.0, -0.96, 0.96), (1.04, -1.0, 0.96), (1.04, -0.96, 1.0), (1.04, -0.96, -1.0), (1.04, -1.0, -0.96), (1.0, -0.96, -0.96), (0.96, 1.0, 2.96), (0.96, 0.96, 3.0), (1.0, 0.96, 2.96), (0.96, 0.96, 1.0), (0.96, 1.0, 1.04), (1.0, 0.96, 1.04), (1.0, -0.96, 2.96), (0.96, -0.96, 3.0), (0.96, -1.0, 2.96), (1.0, -0.96, 1.04), (0.96, -1.0, 1.04), (0.96, -0.96, 1.0), (-0.96, 1.0, 2.96), (-1.0, 0.96, 2.96), (-0.96, 0.96, 3.0), (-1.0, 0.96, 1.04), (-0.96, 1.0, 1.04), (-0.96, 0.96, 1.0), (-1.0, -0.96, 2.96), (-0.96, -1.0, 2.96), (-0.96, -0.96, 3.0), (-0.96, -0.96, 1.0), (-0.96, -1.0, 1.04), (-1.0, -0.96, 1.04), (2.96, 1.0, 2.96), (2.96, 0.96, 3.0), (3.0, 0.96, 2.96), (2.96, 0.96, 1.0), (2.96, 1.0, 1.04), (3.0, 0.96, 1.04), (3.0, -0.96, 2.96), (2.96, -0.96, 3.0), (2.96, -1.0, 2.96), (3.0, -0.96, 1.04), (2.96, -1.0, 1.04), (2.96, -0.96, 1.0), (1.04, 1.0, 2.96), (1.0, 0.96, 2.96), (1.04, 0.96, 3.0), (1.0, 0.96, 1.04), (1.04, 1.0, 1.04), (1.04, 0.96, 1.0), (1.0, -0.96, 2.96), (1.04, -1.0, 2.96), (1.04, -0.96, 3.0), (1.04, -0.96, 1.0), (1.04, -1.0, 1.04), (1.0, -0.96, 1.04), (0.96, 3.0, 0.96), (0.96, 2.96, 1.0), (1.0, 2.96, 0.96), (0.96, 2.96, -1.0), (0.96, 3.0, -0.96), (1.0, 2.96, -0.96), (1.0, 1.04, 0.96), (0.96, 1.04, 1.0), (0.96, 1.0, 0.96), (1.0, 1.04, -0.96), (0.96, 1.0, -0.96), (0.96, 1.04, -1.0), (-0.96, 3.0, 0.96), (-1.0, 2.96, 0.96), (-0.96, 2.96, 1.0), (-1.0, 2.96, -0.96), (-0.96, 3.0, -0.96), (-0.96, 2.96, -1.0), (-1.0, 1.04, 0.96), (-0.96, 1.0, 0.96), (-0.96, 1.04, 1.0), (-0.96, 1.04, -1.0), (-0.96, 1.0, -0.96), (-1.0, 1.04, -0.96), (2.96, 3.0, 0.96), (2.96, 2.96, 1.0), (3.0, 2.96, 0.96), (2.96, 2.96, -1.0), (2.96, 3.0, -0.96), (3.0, 2.96, -0.96), (3.0, 1.04, 0.96), (2.96, 1.04, 1.0), (2.96, 1.0, 0.96), (3.0, 1.04, -0.96), (2.96, 1.0, -0.96), (2.96, 1.04, -1.0), (1.04, 3.0, 0.96), (1.0, 2.96, 0.96), (1.04, 2.96, 1.0), (1.0, 2.96, -0.96), (1.04, 3.0, -0.96), (1.04, 2.96, -1.0), (1.0, 1.04, 0.96), (1.04, 1.0, 0.96), (1.04, 1.04, 1.0), (1.04, 1.04, -1.0), (1.04, 1.0, -0.96), (1.0, 1.04, -0.96), (0.96, 3.0, 2.96), (0.96, 2.96, 3.0), (1.0, 2.96, 2.96), (0.96, 2.96, 1.0), (0.96, 3.0, 1.04), (1.0, 2.96, 1.04), (1.0, 1.04, 2.96), (0.96, 1.04, 3.0), (0.96, 1.0, 2.96), (1.0, 1.04, 1.04), (0.96, 1.0, 1.04), (0.96, 1.04, 1.0), (-0.96, 3.0, 2.96), (-1.0, 2.96, 2.96), (-0.96, 2.96, 3.0), (-1.0, 2.96, 1.04), (-0.96, 3.0, 1.04), (-0.96, 2.96, 1.0), (-1.0, 1.04, 2.96), (-0.96, 1.0, 2.96), (-0.96, 1.04, 3.0), (-0.96, 1.04, 1.0), (-0.96, 1.0, 1.04), (-1.0, 1.04, 1.04), (2.96, 3.0, 2.96), (2.96, 2.96, 3.0), (3.0, 2.96, 2.96), (2.96, 2.96, 1.0), (2.96, 3.0, 1.04), (3.0, 2.96, 1.04), (3.0, 1.04, 2.96), (2.96, 1.04, 3.0), (2.96, 1.0, 2.96), (3.0, 1.04, 1.04), (2.96, 1.0, 1.04), (2.96, 1.04, 1.0), (1.04, 3.0, 2.96), (1.0, 2.96, 2.96), (1.04, 2.96, 3.0), (1.0, 2.96, 1.04), (1.04, 3.0, 1.04), (1.04, 2.96, 1.0), (1.0, 1.04, 2.96), (1.04, 1.0, 2.96), (1.04, 1.04, 3.0), (1.04, 1.04, 1.0), (1.04, 1.0, 1.04), (1.0, 1.04, 1.04)], [], [(17, 3, 11, 21), (23, 18, 13, 15), (40, 36, 24, 28), (10, 8, 19, 22), (1, 14, 20, 7), (5, 2, 6, 9), (41, 27, 35, 45), (47, 42, 37, 39), (64, 60, 48, 52), (34, 32, 43, 46), (25, 38, 44, 31), (29, 26, 30, 33), (65, 51, 59, 69), (71, 66, 61, 63), (88, 84, 72, 76), (58, 56, 67, 70), (49, 62, 68, 55), (53, 50, 54, 57), (89, 75, 83, 93), (95, 90, 85, 87), (112, 108, 96, 100), (82, 80, 91, 94), (73, 86, 92, 79), (77, 74, 78, 81), (113, 99, 107, 117), (119, 114, 109, 111), (136, 132, 120, 124), (106, 104, 115, 118), (97, 110, 116, 103), (101, 98, 102, 105), (137, 123, 131, 141), (143, 138, 133, 135), (160, 156, 144, 148), (130, 128, 139, 142), (121, 134, 140, 127), (125, 122, 126, 129), (161, 147, 155, 165), (167, 162, 157, 159), (184, 180, 168, 172), (154, 152, 163, 166), (145, 158, 164, 151), (149, 146, 150, 153), (185, 171, 179, 189), (191, 186, 181, 183), (178, 176, 187, 190), (169, 182, 188, 175), (173, 170, 174, 177), (0, 1, 2), (3, 4, 5), (6, 7, 8), (9, 10, 11), (12, 13, 14), (15, 16, 17), (18, 19, 20), (21, 22, 23), (24, 25, 26), (27, 28, 29), (30, 31, 32), (33, 34, 35), (36, 37, 38), (39, 40, 41), (42, 43, 44), (45, 46, 47), (48, 49, 50), (51, 52, 53), (54, 55, 56), (57, 58, 59), (60, 61, 62), (63, 64, 65), (66, 67, 68), (69, 70, 71), (72, 73, 74), (75, 76, 77), (78, 79, 80), (81, 82, 83), (84, 85, 86), (87, 88, 89), (90, 91, 92), (93, 94, 95), (96, 97, 98), (99, 100, 101), (102, 103, 104), (105, 106, 107), (108, 109, 110), (111, 112, 113), (114, 115, 116), (117, 118, 119), (120, 121, 122), (123, 124, 125), (126, 127, 128), (129, 130, 131), (132, 133, 134), (135, 136, 137), (138, 139, 140), (141, 142, 143), (144, 145, 146), (147, 148, 149), (150, 151, 152), (153, 154, 155), (156, 157, 158), (159, 160, 161), (162, 163, 164), (165, 166, 167), (168, 169, 170), (171, 172, 173), (174, 175, 176), (177, 178, 179), (180, 181, 182), (183, 184, 185), (186, 187, 188), (189, 190, 191), (17, 21, 23, 15), (3, 17, 16, 4), (2, 5, 4, 0), (22, 19, 18, 23), (8, 10, 9, 6), (12, 16, 15, 13), (7, 20, 19, 8), (1, 7, 6, 2), (21, 11, 10, 22), (20, 14, 13, 18), (14, 1, 0, 12), (11, 3, 5, 9), (41, 45, 47, 39), (27, 41, 40, 28), (26, 29, 28, 24), (46, 43, 42, 47), (32, 34, 33, 30), (36, 40, 39, 37), (31, 44, 43, 32), (25, 31, 30, 26), (45, 35, 34, 46), (44, 38, 37, 42), (38, 25, 24, 36), (35, 27, 29, 33), (65, 69, 71, 63), (51, 65, 64, 52), (50, 53, 52, 48), (70, 67, 66, 71), (56, 58, 57, 54), (60, 64, 63, 61), (55, 68, 67, 56), (49, 55, 54, 50), (69, 59, 58, 70), (68, 62, 61, 66), (62, 49, 48, 60), (59, 51, 53, 57), (89, 93, 95, 87), (75, 89, 88, 76), (74, 77, 76, 72), (94, 91, 90, 95), (80, 82, 81, 78), (84, 88, 87, 85), (79, 92, 91, 80), (73, 79, 78, 74), (93, 83, 82, 94), (92, 86, 85, 90), (86, 73, 72, 84), (83, 75, 77, 81), (113, 117, 119, 111), (99, 113, 112, 100), (98, 101, 100, 96), (118, 115, 114, 119), (104, 106, 105, 102), (108, 112, 111, 109), (103, 116, 115, 104), (97, 103, 102, 98), (117, 107, 106, 118), (116, 110, 109, 114), (110, 97, 96, 108), (107, 99, 101, 105), (137, 141, 143, 135), (123, 137, 136, 124), (122, 125, 124, 120), (142, 139, 138, 143), (128, 130, 129, 126), (132, 136, 135, 133), (127, 140, 139, 128), (121, 127, 126, 122), (141, 131, 130, 142), (140, 134, 133, 138), (134, 121, 120, 132), (131, 123, 125, 129), (161, 165, 167, 159), (147, 161, 160, 148), (146, 149, 148, 144), (166, 163, 162, 167), (152, 154, 153, 150), (156, 160, 159, 157), (151, 164, 163, 152), (145, 151, 150, 146), (165, 155, 154, 166), (164, 158, 157, 162), (158, 145, 144, 156), (155, 147, 149, 153), (185, 189, 191, 183), (171, 185, 184, 172), (170, 173, 172, 168), (190, 187, 186, 191), (176, 178, 177, 174), (180, 184, 183, 181), (175, 188, 187, 176), (169, 175, 174, 170), (189, 179, 178, 190), (188, 182, 181, 186), (182, 169, 168, 180), (179, 171, 173, 177), (16, 12, 0, 4)])
_uv = me_cube_001.uv_layers.new(name='UVMap')
_uv.uv.foreach_set('vector', [0.5451, 0.3652, 0.3652, 0.5451, 0.1853, 0.3652, 0.3652, 0.1853, 0.3705, 0.18, 0.5504, 9.996e-05, 0.7303, 0.18, 0.5504, 0.3599, 0.000115, 0.7064, 0.0001103, 0.009597, 0.2851, 0.3726, 0.2528, 0.5154, 0.18, 0.3599, 0.0001, 0.18, 0.18, 9.996e-05, 0.3599, 0.18, 0.007596, 0.9924, 0.007596, 0.738, 0.262, 0.738, 0.262, 0.9924, 0.3599, 0.5504, 0.18, 0.7303, 9.996e-05, 0.5504, 0.18, 0.3705, 0.0066, 0.7148, 0.2566, 0.5203, 0.4026, 0.5255, 0.6796, 0.8945, 0.9999, 0.3168, 0.6923, 0.3168, 0.6923, 0.009173, 0.9999, 0.009173, 0.3599, 0.18, 0.18, 0.3599, 0.0001002, 0.18, 0.18, 0.0001003, 0.4071, 0.5219, 0.4394, 0.3792, 0.6921, 0.1882, 0.6921, 0.885, 0.2896, 0.3691, 0.01257, 0.0001103, 0.6856, 0.1798, 0.4356, 0.3743, 0.258, 0.5153, 0.2899, 0.3742, 0.4342, 0.3793, 0.4023, 0.5204, 0.3705, 0.18, 0.5504, 9.996e-05, 0.7303, 0.18, 0.5504, 0.3599, 0.5451, 0.3652, 0.3652, 0.5451, 0.1853, 0.3652, 0.3652, 0.1853, 0.00904, 0.6965, 0.3125, 0.6965, 0.3125, 0.9999, 0.009041, 0.9999, 0.7303, 0.5504, 0.5504, 0.7303, 0.3705, 0.5504, 0.5504, 0.3705, 9.996e-05, 0.5504, 0.18, 0.3705, 0.3599, 0.5504, 0.18, 0.7303, 0.262, 0.9924, 0.007596, 0.9924, 0.007596, 0.738, 0.262, 0.738, 0.009034, 0.001625, 0.6849, 0.0001007, 0.4267, 0.2873, 0.2917, 0.2669, 0.2876, 0.2707, 0.2641, 0.4049, 0.0001007, 0.6874, 0.0001009, 0.01118, 0.2678, 0.2876, 0.009724, 0.0001007, 0.6856, 0.001684, 0.4025, 0.2668, 0.4255, 0.2918, 0.4024, 0.4245, 0.269, 0.4045, 0.2921, 0.2718, 0.6855, 0.6948, 0.009651, 0.6963, 0.2679, 0.4091, 0.4028, 0.4295, 0.6945, 0.008993, 0.6945, 0.6852, 0.4069, 0.4257, 0.4304, 0.2915, 0.2689, 0.2921, 0.4022, 0.2718, 0.4256, 0.4043, 0.2924, 0.4246, 0.2879, 0.4258, 0.0001012, 0.6851, 0.0001007, 0.008941, 0.264, 0.2918, 0.2851, 0.3726, 0.2528, 0.5154, 0.0001105, 0.7064, 0.0001103, 0.009597, 0.4268, 0.4088, 0.6848, 0.6963, 0.008979, 0.6947, 0.292, 0.4296, 0.00904, 0.9999, 0.009041, 0.6965, 0.3124, 0.6965, 0.3124, 0.9999, 0.4067, 0.2706, 0.6944, 0.01131, 0.6944, 0.6874, 0.4306, 0.4046, 0.2896, 0.3691, 0.01257, 0.0001103, 0.6856, 0.1798, 0.4356, 0.3743, 0.4342, 0.3793, 0.4023, 0.5204, 0.258, 0.5153, 0.2899, 0.3742, 0.18, 0.7303, 9.996e-05, 0.5504, 0.18, 0.3705, 0.3599, 0.5504, 0.6921, 0.1882, 0.6921, 0.885, 0.4071, 0.522, 0.4394, 0.3792, 0.006595, 0.7148, 0.2566, 0.5203, 0.4026, 0.5255, 0.6796, 0.8945, 0.9999, 0.3168, 0.6923, 0.3168, 0.6923, 0.009173, 0.9999, 0.009173, 0.5504, 0.7303, 0.3705, 0.5504, 0.5504, 0.3705, 0.7303, 0.5504, 0.738, 0.262, 0.738, 0.007596, 0.9924, 0.007596, 0.9924, 0.262, 0.3125, 0.6965, 0.3125, 0.9999, 0.009041, 0.9999, 0.009041, 0.6965, 0.5504, 0.3599, 0.3705, 0.18, 0.5504, 0.0001002, 0.7303, 0.18, 0.18, 0.3599, 0.0001001, 0.18, 0.18, 9.996e-05, 0.3599, 0.18, 0.3652, 0.5451, 0.1853, 0.3652, 0.3652, 0.1853, 0.5451, 0.3652, 0.6855, 0.6948, 0.00965, 0.6963, 0.268, 0.4091, 0.4027, 0.4295, 0.4069, 0.4258, 0.4304, 0.2914, 0.6945, 0.008994, 0.6945, 0.6853, 0.2691, 0.4046, 0.2922, 0.2717, 0.4255, 0.2918, 0.4023, 0.4246, 0.009033, 0.001527, 0.6849, 0.0001008, 0.4266, 0.2873, 0.2918, 0.2668, 0.0001008, 0.6874, 0.0001009, 0.01108, 0.2877, 0.2706, 0.2642, 0.4049, 0.9647, 0.2694, 0.964, 0.2657, 0.9679, 0.2664, 0.7184, 0.1105, 0.7186, 0.1085, 0.7203, 0.11, 0.9679, 0.1423, 0.9641, 0.143, 0.9649, 0.1391, 0.73, 0.1644, 0.7284, 0.1661, 0.7279, 0.1643, 0.8406, 0.2655, 0.8377, 0.2624, 0.8414, 0.2617, 0.6624, 0.1186, 0.6639, 0.1169, 0.6644, 0.1188, 0.8377, 0.1382, 0.8408, 0.1352, 0.8415, 0.139, 0.6739, 0.1725, 0.6738, 0.1745, 0.6721, 0.173, 0.1143, 0.5079, 0.1162, 0.5065, 0.1163, 0.5085, 0.1029, 0.5669, 0.1014, 0.565, 0.1035, 0.5649, 0.174, 0.5105, 0.1746, 0.5085, 0.1761, 0.5105, 0.1612, 0.567, 0.1632, 0.5676, 0.1614, 0.569, 0.1274, 0.8515, 0.1267, 0.8478, 0.1306, 0.8485, 0.004083, 0.8438, 0.003286, 0.8476, 0.0003444, 0.8445, 0.1268, 0.7251, 0.1276, 0.7212, 0.1306, 0.7244, 0.0003444, 0.7203, 0.003517, 0.7173, 0.004209, 0.7211, 0.8406, 0.4891, 0.8377, 0.486, 0.8414, 0.4853, 0.9679, 0.4901, 0.9647, 0.493, 0.964, 0.4893, 0.8415, 0.3626, 0.8377, 0.3618, 0.8408, 0.3588, 0.9641, 0.3666, 0.9649, 0.3627, 0.9679, 0.3659, 0.3789, 0.2065, 0.381, 0.2064, 0.3805, 0.2084, 0.3938, 0.15, 0.3919, 0.1494, 0.3937, 0.148, 0.4388, 0.2085, 0.4407, 0.2091, 0.4389, 0.2105, 0.4521, 0.1501, 0.4536, 0.152, 0.4515, 0.1521, 0.1351, 0.7211, 0.1312, 0.7203, 0.1344, 0.7173, 0.2615, 0.7244, 0.2577, 0.7251, 0.2585, 0.7212, 0.3897, 0.8271, 0.3914, 0.8255, 0.3915, 0.8275, 0.3802, 0.8815, 0.3822, 0.8813, 0.3817, 0.8832, 0.135, 0.8438, 0.1342, 0.8476, 0.1312, 0.8445, 0.2583, 0.8515, 0.2576, 0.8478, 0.2615, 0.8485, 0.4476, 0.8355, 0.4456, 0.8356, 0.4461, 0.8338, 0.4364, 0.8915, 0.4363, 0.8895, 0.4381, 0.8899, 0.9647, 0.6279, 0.964, 0.6242, 0.9679, 0.6249, 0.7184, 0.469, 0.7186, 0.467, 0.7203, 0.4685, 0.9679, 0.5008, 0.9641, 0.5015, 0.9649, 0.4976, 0.73, 0.5229, 0.7284, 0.5246, 0.728, 0.5227, 0.8406, 0.624, 0.8377, 0.6209, 0.8414, 0.6202, 0.6624, 0.4771, 0.6639, 0.4754, 0.6644, 0.4773, 0.8377, 0.4967, 0.8408, 0.4937, 0.8415, 0.4975, 0.6739, 0.531, 0.6738, 0.533, 0.6721, 0.5315, 0.9649, 0.7807, 0.9679, 0.7838, 0.9641, 0.7845, 0.8377, 0.7798, 0.8408, 0.7768, 0.8415, 0.7805, 0.964, 0.9072, 0.9679, 0.908, 0.9647, 0.911, 0.8414, 0.9032, 0.8406, 0.9071, 0.8377, 0.9039, 0.3789, 0.565, 0.381, 0.5649, 0.3805, 0.5669, 0.3938, 0.5085, 0.3919, 0.5079, 0.3937, 0.5065, 0.4388, 0.567, 0.4407, 0.5676, 0.4389, 0.569, 0.4521, 0.5085, 0.4536, 0.5105, 0.4515, 0.5105, 0.1632, 0.2091, 0.1614, 0.2105, 0.1612, 0.2085, 0.1746, 0.1501, 0.1761, 0.152, 0.174, 0.1521, 0.1035, 0.2064, 0.1029, 0.2084, 0.1014, 0.2065, 0.1163, 0.15, 0.1143, 0.1494, 0.1162, 0.148, 0.9647, 0.1345, 0.964, 0.1308, 0.9679, 0.1316, 0.8414, 0.1268, 0.8406, 0.1306, 0.8377, 0.1275, 0.9641, 0.008092, 0.9649, 0.004252, 0.9679, 0.007379, 0.8377, 0.003332, 0.8408, 0.0003444, 0.8415, 0.004102, 0.8415, 0.6456, 0.8377, 0.6449, 0.8408, 0.6419, 0.9679, 0.6489, 0.9641, 0.6496, 0.9649, 0.6458, 0.7204, 0.8145, 0.7187, 0.816, 0.7185, 0.814, 0.7299, 0.76, 0.7279, 0.7602, 0.7284, 0.7584, 0.8414, 0.7683, 0.8406, 0.7722, 0.8377, 0.769, 0.9647, 0.7761, 0.964, 0.7723, 0.9679, 0.7731, 0.6624, 0.806, 0.6644, 0.8059, 0.664, 0.8077, 0.6737, 0.7501, 0.6738, 0.7521, 0.672, 0.7516, 0.5451, 0.3652, 0.3652, 0.1853, 0.3705, 0.18, 0.5504, 0.3599, 0.3652, 0.5451, 0.5451, 0.3652, 0.5504, 0.3705, 0.3705, 0.5504, 0.837, 0.004891, 0.7203, 0.11, 0.7186, 0.1085, 0.8334, 0.000987, 0.6738, 0.1745, 0.559, 0.282, 0.5554, 0.2781, 0.6721, 0.173, 0.8331, 0.2827, 0.7284, 0.1661, 0.73, 0.1644, 0.837, 0.2791, 0.5593, 0.0003444, 0.6639, 0.1169, 0.6624, 0.1186, 0.5554, 0.00393, 0.262, 0.9924, 0.262, 0.738, 0.2695, 0.738, 0.2695, 0.9924, 0.007596, 0.9924, 0.262, 0.9924, 0.262, 0.9999, 0.007596, 0.9999, 0.3652, 0.1853, 0.1853, 0.3652, 0.18, 0.3599, 0.3599, 0.18, 0.262, 0.738, 0.007596, 0.738, 0.007596, 0.7305, 0.262, 0.7305, 0.007596, 0.738, 0.007596, 0.9924, 9.998e-05, 0.9924, 9.996e-05, 0.738, 0.1853, 0.3652, 0.3652, 0.5451, 0.3599, 0.5504, 0.18, 0.3705, 0.0003444, 0.8445, 0.0003444, 0.7203, 0.004209, 0.7211, 0.004083, 0.8438, 0.2566, 0.5203, 0.0066, 0.7148, 0.000115, 0.7064, 0.2528, 0.5154, 0.2899, 0.3742, 0.258, 0.5153, 0.2528, 0.5154, 0.2851, 0.3726, 0.9999, 0.3258, 0.6923, 0.3258, 0.6923, 0.3168, 0.9999, 0.3168, 0.4394, 0.3792, 0.4071, 0.5219, 0.4023, 0.5204, 0.4342, 0.3793, 0.6923, 0.0001103, 0.9999, 0.0001108, 0.9999, 0.009173, 0.6923, 0.009173, 0.4356, 0.3743, 0.6856, 0.1798, 0.6921, 0.1882, 0.4394, 0.3792, 0.1162, 0.5065, 0.1746, 0.5085, 0.174, 0.5105, 0.1163, 0.5085, 0.6796, 0.8945, 0.4026, 0.5255, 0.4071, 0.5219, 0.6921, 0.885, 0.1306, 0.7244, 0.1306, 0.8485, 0.1267, 0.8478, 0.1268, 0.7251, 0.01257, 0.0001103, 0.2896, 0.3691, 0.2851, 0.3726, 0.0001103, 0.009597, 0.1614, 0.569, 0.1029, 0.5669, 0.1035, 0.5649, 0.1612, 0.567, 0.3705, 0.18, 0.5504, 0.3599, 0.5451, 0.3652, 0.3652, 0.1853, 0.2828, 0.0003444, 0.3937, 0.148, 0.3919, 0.1494, 0.2779, 0.00414, 0.007596, 0.9924, 0.262, 0.9924, 0.262, 0.9999, 0.007596, 0.9999, 0.5504, 0.3705, 0.3705, 0.5504, 0.3652, 0.5451, 0.5451, 0.3652, 0.007596, 0.7305, 0.262, 0.7305, 0.262, 0.738, 0.007596, 0.738, 0.18, 0.3599, 0.3599, 0.18, 0.3652, 0.1853, 0.1853, 0.3652, 0.5497, 0.3582, 0.4389, 0.2105, 0.4407, 0.2091, 0.5547, 0.3544, 9.996e-05, 0.9924, 9.996e-05, 0.738, 0.007596, 0.738, 0.007596, 0.9924, 0.4521, 0.1501, 0.5521, 0.07222, 0.5547, 0.07561, 0.4536, 0.152, 0.3599, 0.5504, 0.18, 0.3705, 0.1853, 0.3652, 0.3652, 0.5451, 0.3805, 0.2084, 0.2805, 0.2863, 0.2779, 0.2829, 0.3789, 0.2065, 0.2695, 0.738, 0.2695, 0.9924, 0.262, 0.9924, 0.262, 0.738, 0.009034, 0.001625, 0.2917, 0.2669, 0.2876, 0.2707, 0.0001009, 0.01118, 0.0001009, 0.9999, 0.0001007, 0.6965, 0.00904, 0.6965, 0.009041, 0.9999, 0.1344, 0.7173, 0.2585, 0.7212, 0.2577, 0.7251, 0.1351, 0.7211, 0.4363, 0.8895, 0.4456, 0.8356, 0.4476, 0.8355, 0.4381, 0.8899, 0.3915, 0.8275, 0.3822, 0.8813, 0.3802, 0.8815, 0.3897, 0.8271, 0.135, 0.8438, 0.2576, 0.8478, 0.2583, 0.8515, 0.1342, 0.8476, 0.4028, 0.4295, 0.2679, 0.4091, 0.269, 0.4045, 0.4024, 0.4245, 0.6855, 0.6948, 0.4028, 0.4295, 0.4069, 0.4257, 0.6945, 0.6852, 0.2917, 0.2669, 0.4267, 0.2873, 0.4255, 0.2918, 0.2921, 0.2718, 0.2679, 0.4091, 0.009651, 0.6963, 0.0001007, 0.6874, 0.2641, 0.4049, 0.3214, 0.6965, 0.3214, 0.9999, 0.3125, 0.9999, 0.3125, 0.6965, 0.4267, 0.2873, 0.6849, 0.0001007, 0.6945, 0.008993, 0.4304, 0.2915, 0.6644, 0.4773, 0.6739, 0.531, 0.6721, 0.5315, 0.6624, 0.4771, 0.4022, 0.2718, 0.2689, 0.2921, 0.2678, 0.2876, 0.4025, 0.2668, 0.6944, 0.01131, 0.4067, 0.2706, 0.4025, 0.2668, 0.6856, 0.001684, 0.292, 0.4296, 0.008979, 0.6947, 0.0001012, 0.6851, 0.2879, 0.4258, 0.6848, 0.6963, 0.4268, 0.4088, 0.4306, 0.4046, 0.6944, 0.6874, 0.009724, 0.0001007, 0.2678, 0.2876, 0.264, 0.2918, 0.0001007, 0.008941, 0.3124, 0.9999, 0.3124, 0.6965, 0.3214, 0.6965, 0.3214, 0.9999, 0.964, 0.6242, 0.9641, 0.5015, 0.9679, 0.5008, 0.9679, 0.6249, 0.2924, 0.4246, 0.4256, 0.4043, 0.4268, 0.4088, 0.292, 0.4296, 0.8415, 0.4975, 0.8414, 0.6202, 0.8377, 0.6209, 0.8377, 0.4967, 0.009041, 0.6965, 0.00904, 0.9999, 0.0001008, 0.9999, 0.0001007, 0.6965, 0.728, 0.5227, 0.7184, 0.469, 0.7203, 0.4685, 0.73, 0.5229, 0.3937, 0.5065, 0.4521, 0.5085, 0.4515, 0.5105, 0.3938, 0.5085, 0.01257, 0.0001103, 0.2896, 0.3691, 0.2851, 0.3726, 0.0001103, 0.009597, 0.6923, 0.3168, 0.9999, 0.3168, 0.9999, 0.3258, 0.6923, 0.3258, 0.4394, 0.3792, 0.4071, 0.522, 0.4023, 0.5204, 0.4342, 0.3793, 0.6923, 0.0001103, 0.9999, 0.0001109, 0.9999, 0.009173, 0.6923, 0.009173, 0.2528, 0.5154, 0.2851, 0.3726, 0.2899, 0.3742, 0.258, 0.5153, 0.6796, 0.8945, 0.4026, 0.5255, 0.4071, 0.522, 0.6921, 0.885, 0.9679, 0.7838, 0.9679, 0.908, 0.964, 0.9072, 0.9641, 0.7845, 0.4356, 0.3743, 0.6856, 0.1798, 0.6921, 0.1882, 0.4394, 0.3792, 0.4389, 0.569, 0.3805, 0.5669, 0.381, 0.5649, 0.4388, 0.567, 0.2566, 0.5203, 0.006595, 0.7148, 0.0001105, 0.7064, 0.2528, 0.5154, 0.8377, 0.9039, 0.8377, 0.7798, 0.8415, 0.7805, 0.8414, 0.9032, 0.9924, 0.2695, 0.738, 0.2695, 0.738, 0.262, 0.9924, 0.262, 0.1746, 0.1501, 0.2746, 0.07222, 0.2772, 0.07561, 0.1761, 0.152, 0.1853, 0.3652, 0.3652, 0.5451, 0.3599, 0.5504, 0.18, 0.3705, 0.7305, 0.262, 0.7305, 0.007596, 0.738, 0.007596, 0.738, 0.262, 0.3705, 0.18, 0.5504, 0.3599, 0.5451, 0.3652, 0.3652, 0.1853, 0.9999, 0.007596, 0.9999, 0.262, 0.9924, 0.262, 0.9924, 0.007596, 0.1029, 0.2084, 0.002939, 0.2863, 0.0003445, 0.2829, 0.1014, 0.2065, 0.18, 0.3599, 0.3599, 0.18, 0.3652, 0.1853, 0.1853, 0.3652, 0.005329, 0.0003444, 0.1162, 0.148, 0.1143, 0.1494, 0.0003444, 0.00414, 0.738, 9.996e-05, 0.9924, 0.0001, 0.9924, 0.007596, 0.738, 0.007596, 0.2722, 0.3582, 0.1614, 0.2105, 0.1632, 0.2091, 0.2772, 0.3544, 0.5504, 0.3705, 0.3705, 0.5504, 0.3652, 0.5451, 0.5451, 0.3652, 0.6855, 0.6948, 0.4027, 0.4295, 0.4069, 0.4258, 0.6945, 0.6853, 0.9679, 0.6489, 0.9679, 0.7731, 0.964, 0.7723, 0.9641, 0.6496, 0.0001008, 0.9999, 0.0001008, 0.6965, 0.009041, 0.6965, 0.009041, 0.9999, 0.4023, 0.4246, 0.4255, 0.2918, 0.4304, 0.2914, 0.4069, 0.4258, 0.2922, 0.2717, 0.2691, 0.4046, 0.2642, 0.4049, 0.2877, 0.2706, 0.3125, 0.9999, 0.3125, 0.6965, 0.3214, 0.6965, 0.3214, 0.9999, 0.7187, 0.816, 0.664, 0.8077, 0.6644, 0.8059, 0.7185, 0.814, 0.009033, 0.001527, 0.2918, 0.2668, 0.2877, 0.2706, 0.0001009, 0.01108, 0.6737, 0.7501, 0.7284, 0.7584, 0.7279, 0.7602, 0.6738, 0.7521, 0.4266, 0.2873, 0.6849, 0.0001008, 0.6945, 0.008994, 0.4304, 0.2914, 0.8377, 0.769, 0.8377, 0.6449, 0.8415, 0.6456, 0.8414, 0.7683, 0.268, 0.4091, 0.00965, 0.6963, 0.0001008, 0.6874, 0.2642, 0.4049, 0.5504, 0.3705, 0.7303, 0.5504, 0.5504, 0.7303, 0.3705, 0.5504])
me_cube_001.materials.append(mat_material_001)
me_cube_001.use_remesh_preserve_volume = False
me_cube_001.use_remesh_preserve_attributes = False
me_cube_001.use_mirror_vertex_groups = False
me_cube_001.update()

# ---- objects
ob_cube_001 = bpy.data.objects.new('Cube.001', me_cube_001)

# ---- transforms, parenting, visibility, modifiers, constraints
ob_cube_001.location = (0.0, 0.0, 0.0)
ob_cube_001.lock_rotations_4d = False
ob_cube_001.empty_display_type = 'ARROWS'
ob_cube_001.lineart.crease_threshold = 0.0
_m = ob_cube_001.modifiers.new('GeometryNodes', 'NODES')
_m.node_group = ng_scatter_tiles
_m = ob_cube_001.modifiers.new('Bevel', 'BEVEL')
_m.width = 0.01
_m.width_pct = 0.01

# ---- collection membership
col_collection.objects.link(ob_cube_001)

# ---- scene / render settings (as saved in the file)
scene.frame_start = 1; scene.frame_end = 250; scene.frame_set(1)
scene.render.engine = 'BLENDER_EEVEE_NEXT'
scene.cycles.use_denoising = False
scene.cycles.samples = 128
scene.cycles.sampling_pattern = 'TABULATED_SOBOL'
scene.cycles.use_adaptive_sampling = False
scene.cycles.use_light_tree = False
scene.view_settings.view_transform = 'Filmic'
bpy.context.view_layer.update()

# ---- added for rendering (the .blend has no active camera and no usable light): camera, sun
cam_auto = bpy.data.cameras.new('AutoCamera')
cam_auto.lens = 50.0
cam_auto.sensor_width = 36.0
cam_auto.clip_end = 1000.0
ob_auto_camera = bpy.data.objects.new('AutoCamera', cam_auto)
scene.collection.objects.link(ob_auto_camera)
ob_auto_camera.location = (29.8873, -25.6427, 25.3695)
ob_auto_camera.rotation_euler = (1.09748, -7.21219e-08, 0.694738)
scene.camera = ob_auto_camera
light_auto_sun = bpy.data.lights.new('AutoSun', 'SUN')
light_auto_sun.energy = 3.0
light_auto_sun.angle = 0.0523599
ob_auto_sun = bpy.data.objects.new('AutoSun', light_auto_sun)
scene.collection.objects.link(ob_auto_sun)
ob_auto_sun.rotation_euler = (0.872665, 0.174533, 0.523599)
bpy.context.view_layer.update()
